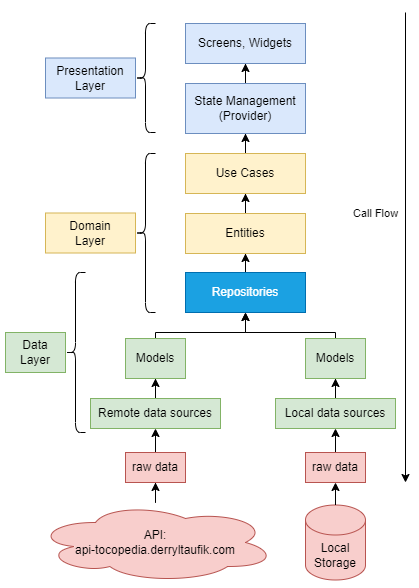

The diagram above was exported from draw.io. Its source (the exported page's mxGraphModel, read from the mxfile embedded in the PNG):
<mxGraphModel dx="1195" dy="648" grid="1" gridSize="10" guides="1" tooltips="1" connect="1" arrows="1" fold="1" page="1" pageScale="1" pageWidth="850" pageHeight="1100" math="0" shadow="0">
  <root>
    <mxCell id="0" />
    <mxCell id="1" parent="0" />
    <mxCell id="mNtds6LTtsYM9Jc_AFbW-12" style="edgeStyle=orthogonalEdgeStyle;rounded=0;orthogonalLoop=1;jettySize=auto;html=1;entryX=0.5;entryY=1;entryDx=0;entryDy=0;" edge="1" parent="1" source="mNtds6LTtsYM9Jc_AFbW-1" target="mNtds6LTtsYM9Jc_AFbW-5">
      <mxGeometry relative="1" as="geometry" />
    </mxCell>
    <mxCell id="mNtds6LTtsYM9Jc_AFbW-1" value="Local Storage" style="shape=cylinder3;whiteSpace=wrap;html=1;boundedLbl=1;backgroundOutline=1;size=15;fillColor=#f8cecc;strokeColor=#b85450;" vertex="1" parent="1">
      <mxGeometry x="520" y="572.5" width="60" height="75" as="geometry" />
    </mxCell>
    <mxCell id="mNtds6LTtsYM9Jc_AFbW-11" style="edgeStyle=orthogonalEdgeStyle;rounded=0;orthogonalLoop=1;jettySize=auto;html=1;" edge="1" parent="1" source="mNtds6LTtsYM9Jc_AFbW-2" target="mNtds6LTtsYM9Jc_AFbW-4">
      <mxGeometry relative="1" as="geometry" />
    </mxCell>
    <mxCell id="mNtds6LTtsYM9Jc_AFbW-2" value="API:&lt;br&gt;api-tocopedia.derryltaufik.com" style="ellipse;shape=cloud;whiteSpace=wrap;html=1;fillColor=#f8cecc;strokeColor=#b85450;" vertex="1" parent="1">
      <mxGeometry x="250" y="570" width="240" height="80" as="geometry" />
    </mxCell>
    <mxCell id="mNtds6LTtsYM9Jc_AFbW-13" style="edgeStyle=orthogonalEdgeStyle;rounded=0;orthogonalLoop=1;jettySize=auto;html=1;entryX=0.5;entryY=1;entryDx=0;entryDy=0;" edge="1" parent="1" source="mNtds6LTtsYM9Jc_AFbW-4" target="mNtds6LTtsYM9Jc_AFbW-7">
      <mxGeometry relative="1" as="geometry" />
    </mxCell>
    <mxCell id="mNtds6LTtsYM9Jc_AFbW-4" value="raw data" style="rounded=0;whiteSpace=wrap;html=1;fillColor=#f8cecc;strokeColor=#b85450;" vertex="1" parent="1">
      <mxGeometry x="340" y="520" width="60" height="30" as="geometry" />
    </mxCell>
    <mxCell id="mNtds6LTtsYM9Jc_AFbW-14" style="edgeStyle=orthogonalEdgeStyle;rounded=0;orthogonalLoop=1;jettySize=auto;html=1;entryX=0.5;entryY=1;entryDx=0;entryDy=0;" edge="1" parent="1" source="mNtds6LTtsYM9Jc_AFbW-5" target="mNtds6LTtsYM9Jc_AFbW-6">
      <mxGeometry relative="1" as="geometry" />
    </mxCell>
    <mxCell id="mNtds6LTtsYM9Jc_AFbW-5" value="raw data" style="rounded=0;whiteSpace=wrap;html=1;fillColor=#f8cecc;strokeColor=#b85450;" vertex="1" parent="1">
      <mxGeometry x="520" y="520" width="60" height="30" as="geometry" />
    </mxCell>
    <mxCell id="mNtds6LTtsYM9Jc_AFbW-16" style="edgeStyle=orthogonalEdgeStyle;rounded=0;orthogonalLoop=1;jettySize=auto;html=1;entryX=0.5;entryY=1;entryDx=0;entryDy=0;" edge="1" parent="1" source="mNtds6LTtsYM9Jc_AFbW-6" target="mNtds6LTtsYM9Jc_AFbW-9">
      <mxGeometry relative="1" as="geometry" />
    </mxCell>
    <mxCell id="mNtds6LTtsYM9Jc_AFbW-6" value="Local data sources" style="rounded=0;whiteSpace=wrap;html=1;fillColor=#d5e8d4;strokeColor=#82b366;" vertex="1" parent="1">
      <mxGeometry x="490" y="466" width="120" height="30" as="geometry" />
    </mxCell>
    <mxCell id="mNtds6LTtsYM9Jc_AFbW-15" style="edgeStyle=orthogonalEdgeStyle;rounded=0;orthogonalLoop=1;jettySize=auto;html=1;" edge="1" parent="1" source="mNtds6LTtsYM9Jc_AFbW-7" target="mNtds6LTtsYM9Jc_AFbW-8">
      <mxGeometry relative="1" as="geometry" />
    </mxCell>
    <mxCell id="mNtds6LTtsYM9Jc_AFbW-7" value="Remote data sources" style="rounded=0;whiteSpace=wrap;html=1;fillColor=#d5e8d4;strokeColor=#82b366;" vertex="1" parent="1">
      <mxGeometry x="305" y="466" width="130" height="30" as="geometry" />
    </mxCell>
    <mxCell id="mNtds6LTtsYM9Jc_AFbW-19" style="edgeStyle=orthogonalEdgeStyle;rounded=0;orthogonalLoop=1;jettySize=auto;html=1;entryX=0.5;entryY=1;entryDx=0;entryDy=0;" edge="1" parent="1" source="mNtds6LTtsYM9Jc_AFbW-8" target="mNtds6LTtsYM9Jc_AFbW-10">
      <mxGeometry relative="1" as="geometry">
        <Array as="points">
          <mxPoint x="370" y="400" />
          <mxPoint x="460" y="400" />
        </Array>
      </mxGeometry>
    </mxCell>
    <mxCell id="mNtds6LTtsYM9Jc_AFbW-8" value="Models" style="rounded=0;whiteSpace=wrap;html=1;fillColor=#d5e8d4;strokeColor=#82b366;" vertex="1" parent="1">
      <mxGeometry x="340" y="406" width="60" height="40" as="geometry" />
    </mxCell>
    <mxCell id="mNtds6LTtsYM9Jc_AFbW-20" style="edgeStyle=orthogonalEdgeStyle;rounded=0;orthogonalLoop=1;jettySize=auto;html=1;entryX=0.5;entryY=1;entryDx=0;entryDy=0;" edge="1" parent="1" source="mNtds6LTtsYM9Jc_AFbW-9" target="mNtds6LTtsYM9Jc_AFbW-10">
      <mxGeometry relative="1" as="geometry">
        <Array as="points">
          <mxPoint x="550" y="400" />
          <mxPoint x="460" y="400" />
        </Array>
      </mxGeometry>
    </mxCell>
    <mxCell id="mNtds6LTtsYM9Jc_AFbW-9" value="Models" style="rounded=0;whiteSpace=wrap;html=1;fillColor=#d5e8d4;strokeColor=#82b366;" vertex="1" parent="1">
      <mxGeometry x="520" y="406" width="60" height="40" as="geometry" />
    </mxCell>
    <mxCell id="mNtds6LTtsYM9Jc_AFbW-25" style="edgeStyle=orthogonalEdgeStyle;rounded=0;orthogonalLoop=1;jettySize=auto;html=1;" edge="1" parent="1" source="mNtds6LTtsYM9Jc_AFbW-10" target="mNtds6LTtsYM9Jc_AFbW-21">
      <mxGeometry relative="1" as="geometry" />
    </mxCell>
    <mxCell id="mNtds6LTtsYM9Jc_AFbW-10" value="Repositories" style="rounded=0;whiteSpace=wrap;html=1;fillColor=#1ba1e2;fontColor=#ffffff;strokeColor=#006EAF;" vertex="1" parent="1">
      <mxGeometry x="400" y="340" width="120" height="40" as="geometry" />
    </mxCell>
    <mxCell id="mNtds6LTtsYM9Jc_AFbW-26" style="edgeStyle=orthogonalEdgeStyle;rounded=0;orthogonalLoop=1;jettySize=auto;html=1;" edge="1" parent="1" source="mNtds6LTtsYM9Jc_AFbW-21" target="mNtds6LTtsYM9Jc_AFbW-22">
      <mxGeometry relative="1" as="geometry" />
    </mxCell>
    <mxCell id="mNtds6LTtsYM9Jc_AFbW-21" value="Entities" style="rounded=0;whiteSpace=wrap;html=1;fillColor=#fff2cc;strokeColor=#d6b656;" vertex="1" parent="1">
      <mxGeometry x="400" y="281" width="120" height="40" as="geometry" />
    </mxCell>
    <mxCell id="mNtds6LTtsYM9Jc_AFbW-27" style="edgeStyle=orthogonalEdgeStyle;rounded=0;orthogonalLoop=1;jettySize=auto;html=1;" edge="1" parent="1" source="mNtds6LTtsYM9Jc_AFbW-22" target="mNtds6LTtsYM9Jc_AFbW-23">
      <mxGeometry relative="1" as="geometry" />
    </mxCell>
    <mxCell id="mNtds6LTtsYM9Jc_AFbW-22" value="Use Cases" style="rounded=0;whiteSpace=wrap;html=1;fillColor=#fff2cc;strokeColor=#d6b656;" vertex="1" parent="1">
      <mxGeometry x="400" y="221" width="120" height="40" as="geometry" />
    </mxCell>
    <mxCell id="mNtds6LTtsYM9Jc_AFbW-28" style="edgeStyle=orthogonalEdgeStyle;rounded=0;orthogonalLoop=1;jettySize=auto;html=1;" edge="1" parent="1" source="mNtds6LTtsYM9Jc_AFbW-23" target="mNtds6LTtsYM9Jc_AFbW-24">
      <mxGeometry relative="1" as="geometry" />
    </mxCell>
    <mxCell id="mNtds6LTtsYM9Jc_AFbW-23" value="State Management (Provider)" style="html=1;dashed=0;whiteSpace=wrap;fillColor=#dae8fc;strokeColor=#6c8ebf;" vertex="1" parent="1">
      <mxGeometry x="400" y="151" width="120" height="50" as="geometry" />
    </mxCell>
    <mxCell id="mNtds6LTtsYM9Jc_AFbW-24" value="Screens, Widgets" style="rounded=0;whiteSpace=wrap;html=1;fillColor=#dae8fc;strokeColor=#6c8ebf;" vertex="1" parent="1">
      <mxGeometry x="400" y="91" width="120" height="40" as="geometry" />
    </mxCell>
    <mxCell id="mNtds6LTtsYM9Jc_AFbW-31" value="" style="shape=curlyBracket;whiteSpace=wrap;html=1;rounded=1;labelPosition=left;verticalLabelPosition=middle;align=right;verticalAlign=middle;size=0.5;" vertex="1" parent="1">
      <mxGeometry x="350" y="91" width="20" height="109" as="geometry" />
    </mxCell>
    <mxCell id="mNtds6LTtsYM9Jc_AFbW-32" value="Presentation&lt;br&gt;Layer" style="rounded=0;whiteSpace=wrap;html=1;fillColor=#dae8fc;strokeColor=#6c8ebf;" vertex="1" parent="1">
      <mxGeometry x="260" y="125.5" width="90" height="40" as="geometry" />
    </mxCell>
    <mxCell id="mNtds6LTtsYM9Jc_AFbW-33" value="" style="shape=curlyBracket;whiteSpace=wrap;html=1;rounded=1;labelPosition=left;verticalLabelPosition=middle;align=right;verticalAlign=middle;size=0.5;" vertex="1" parent="1">
      <mxGeometry x="350" y="221" width="20" height="159" as="geometry" />
    </mxCell>
    <mxCell id="mNtds6LTtsYM9Jc_AFbW-35" value="Domain&lt;br&gt;Layer" style="rounded=0;whiteSpace=wrap;html=1;fillColor=#fff2cc;strokeColor=#d6b656;" vertex="1" parent="1">
      <mxGeometry x="260" y="280.5" width="90" height="40" as="geometry" />
    </mxCell>
    <mxCell id="mNtds6LTtsYM9Jc_AFbW-36" value="" style="shape=curlyBracket;whiteSpace=wrap;html=1;rounded=1;labelPosition=left;verticalLabelPosition=middle;align=right;verticalAlign=middle;size=0.5;" vertex="1" parent="1">
      <mxGeometry x="280" y="340" width="20" height="160" as="geometry" />
    </mxCell>
    <mxCell id="mNtds6LTtsYM9Jc_AFbW-37" value="Data&lt;br&gt;Layer" style="rounded=0;whiteSpace=wrap;html=1;fillColor=#d5e8d4;strokeColor=#82b366;" vertex="1" parent="1">
      <mxGeometry x="220" y="400" width="60" height="40" as="geometry" />
    </mxCell>
    <mxCell id="yqlHpQCMRkVR-2ASJQlU-1" value="" style="endArrow=classic;html=1;rounded=0;" edge="1" parent="1">
      <mxGeometry width="50" height="50" relative="1" as="geometry">
        <mxPoint x="620" y="80" as="sourcePoint" />
        <mxPoint x="620" y="550" as="targetPoint" />
      </mxGeometry>
    </mxCell>
    <mxCell id="yqlHpQCMRkVR-2ASJQlU-2" value="Call Flow" style="edgeLabel;html=1;align=center;verticalAlign=middle;resizable=0;points=[];" vertex="1" connectable="0" parent="yqlHpQCMRkVR-2ASJQlU-1">
      <mxGeometry x="-0.1525" y="4" relative="1" as="geometry">
        <mxPoint x="-34" y="1" as="offset" />
      </mxGeometry>
    </mxCell>
  </root>
</mxGraphModel>